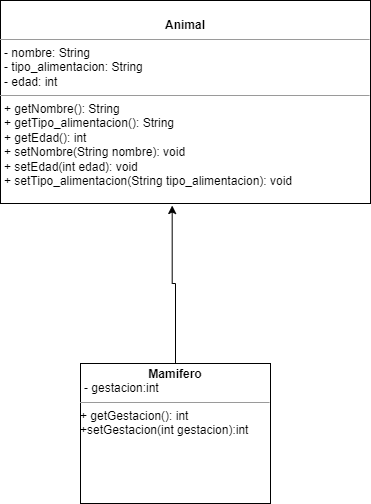

The diagram above was exported from draw.io. Its source (the exported page's mxGraphModel, read from the mxfile embedded in the PNG):
<mxGraphModel dx="2272" dy="737" grid="1" gridSize="10" guides="1" tooltips="1" connect="1" arrows="1" fold="1" page="1" pageScale="1" pageWidth="850" pageHeight="1100" background="none" math="0" shadow="0">
  <root>
    <mxCell id="0" />
    <mxCell id="1" parent="0" />
    <mxCell id="5d2195bd80daf111-18" value="&lt;p style=&quot;margin:0px;margin-top:4px;text-align:center;&quot;&gt;&lt;br&gt;&lt;b&gt;Animal&lt;/b&gt;&lt;/p&gt;&lt;hr size=&quot;1&quot;&gt;&lt;p style=&quot;margin:0px;margin-left:4px;&quot;&gt;- nombre: String&lt;br&gt;- tipo_alimentacion: String&lt;/p&gt;&lt;p style=&quot;margin:0px;margin-left:4px;&quot;&gt;- edad: int&lt;br&gt;&lt;/p&gt;&lt;hr size=&quot;1&quot;&gt;&lt;p style=&quot;margin:0px;margin-left:4px;&quot;&gt;+ getNombre(): String&lt;br&gt;+ getTipo_alimentacion(): String&lt;/p&gt;&lt;p style=&quot;margin:0px;margin-left:4px;&quot;&gt;+ getEdad(): int&lt;br&gt;&lt;/p&gt;&lt;p style=&quot;margin:0px;margin-left:4px;&quot;&gt;+ setNombre(String nombre): void&lt;br&gt;&lt;/p&gt;&lt;p style=&quot;margin:0px;margin-left:4px;&quot;&gt;+ setEdad(int edad): void&lt;br&gt;&lt;/p&gt;&lt;p style=&quot;margin:0px;margin-left:4px;&quot;&gt;+ setTipo_alimentacion(String tipo_alimentacion): void&lt;br&gt;&lt;/p&gt;&lt;p style=&quot;margin:0px;margin-left:4px;&quot;&gt;&lt;br&gt;&lt;/p&gt;&lt;p style=&quot;margin:0px;margin-left:4px;&quot;&gt;&lt;br&gt;&lt;/p&gt;" style="verticalAlign=top;align=left;overflow=fill;fontSize=12;fontFamily=Helvetica;html=1;rounded=0;shadow=0;comic=0;labelBackgroundColor=none;strokeWidth=1" parent="1" vertex="1">
      <mxGeometry x="-120" y="87" width="370" height="203" as="geometry" />
    </mxCell>
    <mxCell id="OZedYOHR0T1fkjWwcF2i-5" style="edgeStyle=orthogonalEdgeStyle;rounded=0;orthogonalLoop=1;jettySize=auto;html=1;entryX=0.464;entryY=1.01;entryDx=0;entryDy=0;entryPerimeter=0;" edge="1" parent="1" source="OZedYOHR0T1fkjWwcF2i-2" target="5d2195bd80daf111-18">
      <mxGeometry relative="1" as="geometry" />
    </mxCell>
    <mxCell id="OZedYOHR0T1fkjWwcF2i-2" value="&lt;p style=&quot;margin:0px;margin-top:4px;text-align:center;&quot;&gt;&lt;b&gt;Mamifero&lt;/b&gt;&lt;/p&gt;&lt;p style=&quot;margin:0px;margin-left:4px;&quot;&gt;- gestacion:int&lt;/p&gt;&lt;hr size=&quot;1&quot;&gt;+ getGestacion(): int&lt;br&gt;&lt;span style=&quot;background-color: initial;&quot;&gt;+setGestacion(int gestacion):int&amp;nbsp;&lt;/span&gt;" style="verticalAlign=top;align=left;overflow=fill;fontSize=12;fontFamily=Helvetica;html=1;rounded=0;shadow=0;comic=0;labelBackgroundColor=none;strokeWidth=1" vertex="1" parent="1">
      <mxGeometry x="-40" y="450" width="190" height="140" as="geometry" />
    </mxCell>
  </root>
</mxGraphModel>